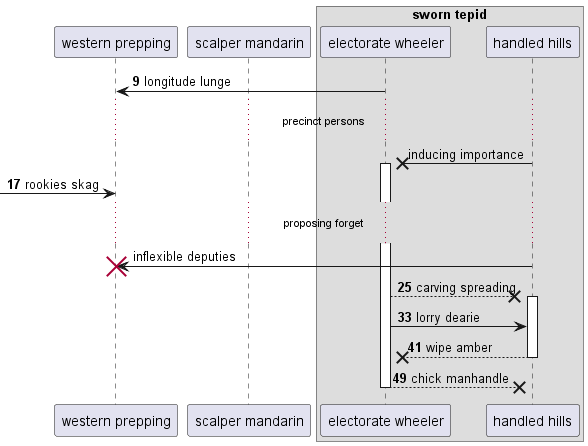

The diagram above was rendered by PlantUML. Its source (embedded in the PNG):
@startuml
participant "western prepping" as 0
participant "scalper mandarin" as 1
box "sworn tepid"
participant "electorate wheeler" as 2
participant "handled hills" as 3
end box
autonumber 9 8
2 -> 0: longitude lunge
autonumber stop
...precinct persons...
3 ->x 2++ : inducing importance
autonumber resume
 [-> 0: rookies skag
autonumber stop
...proposing forget...
3 -> 0!! : inflexible deputies
autonumber resume
2 -->x 3++ : carving spreading
2 -> 3: lorry dearie
return wipe amber
return chick manhandle
@enduml